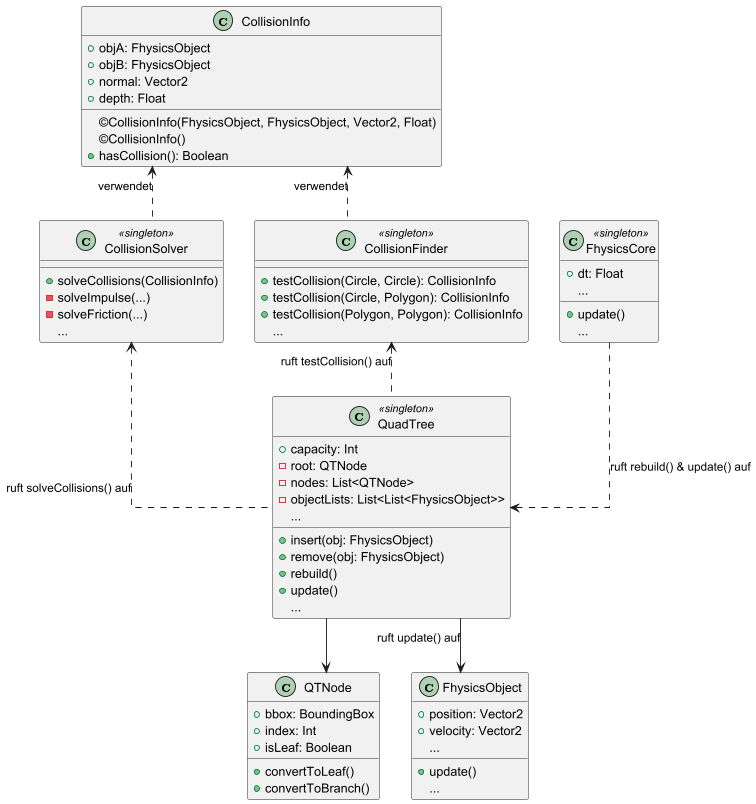

The diagram above was rendered by PlantUML. Its source (embedded in the PNG):
@startuml
'https://plantuml.com/class-diagram

skinparam linetype ortho

class FhysicsCore << singleton >> {
    + dt: Float
    {field} ...
    + update()
    {method} ...
}

class QuadTree << singleton >> {
    + capacity: Int
    - root: QTNode
    - nodes: List<QTNode>
    - objectLists: List<List<FhysicsObject>>
    {field} ...
    + insert(obj: FhysicsObject)
    + remove(obj: FhysicsObject)
    + rebuild()
    + update()
    {method} ...
}

class QTNode {
    + bbox: BoundingBox
    + index: Int
    + isLeaf: Boolean
    + convertToLeaf()
    + convertToBranch()
}

class CollisionFinder << singleton >> {
    + testCollision(Circle, Circle): CollisionInfo
    + testCollision(Circle, Polygon): CollisionInfo
    + testCollision(Polygon, Polygon): CollisionInfo
    {method} ...
}

class CollisionSolver << singleton >> {
    + solveCollisions(CollisionInfo)
    - solveImpulse(...)
    - solveFriction(...)
    {method} ...
}

class CollisionInfo {
    + objA: FhysicsObject
    + objB: FhysicsObject
    + normal: Vector2
    + depth: Float
    ©CollisionInfo(FhysicsObject, FhysicsObject, Vector2, Float)
    ©CollisionInfo()
    + hasCollision(): Boolean
}

class FhysicsObject {
    + position: Vector2
    + velocity: Vector2
    {field} ...
    + update()
    {method} ...
}

FhysicsCore ..> QuadTree : ruft rebuild() & update() auf
QuadTree --> QTNode
QuadTree --> FhysicsObject: ruft update() auf
QuadTree .u.> CollisionFinder : ruft testCollision() auf
QuadTree .u.> CollisionSolver : ruft solveCollisions() auf
CollisionFinder .u.> CollisionInfo : verwendet
CollisionSolver .u.> CollisionInfo : verwendet

@enduml